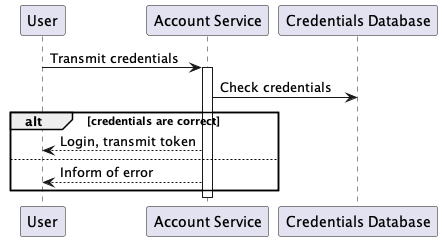

The diagram above was rendered by PlantUML. Its source (embedded in the PNG):
@startuml

participant "User" as user
participant "Account Service" as accserv
participant "Credentials Database" as creddb

user -> accserv: Transmit credentials
activate accserv

accserv -> creddb: Check credentials

alt credentials are correct

accserv --> user: Login, transmit token

else

accserv --> user: Inform of error

end

deactivate accserv

@enduml